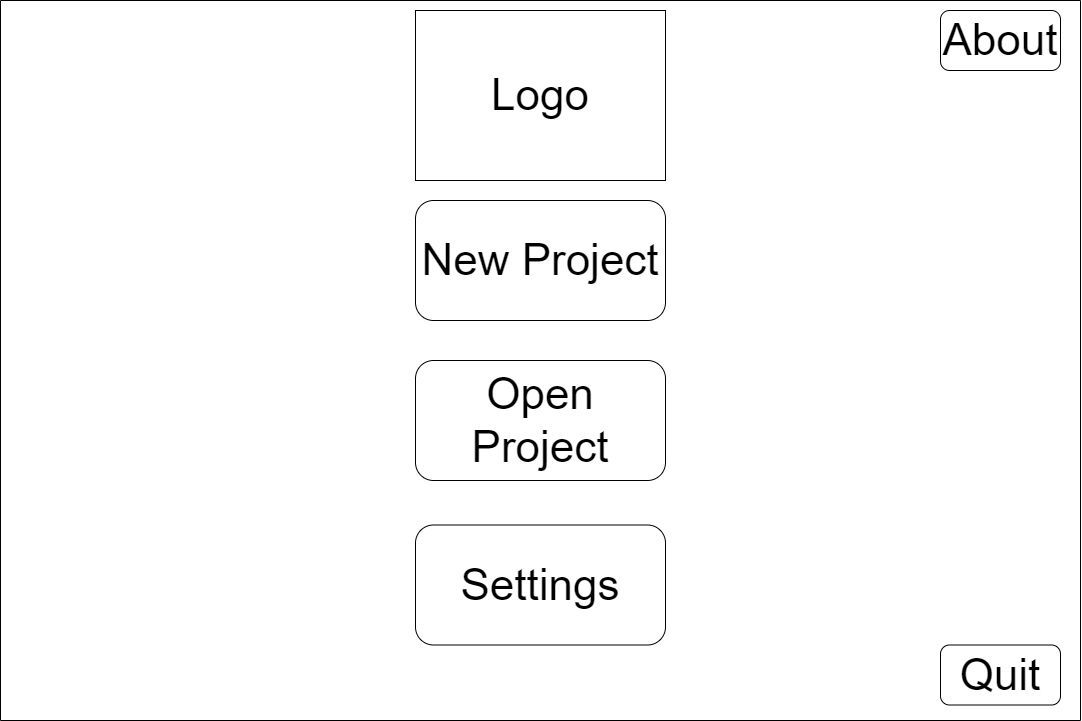

The diagram above was exported from draw.io. Its source (the exported page's mxGraphModel, read from the mxfile embedded in the PNG):
<mxGraphModel dx="1221" dy="811" grid="1" gridSize="10" guides="1" tooltips="1" connect="1" arrows="1" fold="1" page="1" pageScale="1" pageWidth="827" pageHeight="1169" math="0" shadow="0">
  <root>
    <mxCell id="ByZqfT-NYa6IWPlVlSL2-0" />
    <mxCell id="ByZqfT-NYa6IWPlVlSL2-1" parent="ByZqfT-NYa6IWPlVlSL2-0" />
    <mxCell id="ByZqfT-NYa6IWPlVlSL2-4" value="" style="swimlane;startSize=0;fontSize=44;" vertex="1" parent="ByZqfT-NYa6IWPlVlSL2-1">
      <mxGeometry width="1080" height="720" as="geometry">
        <mxRectangle width="50" height="40" as="alternateBounds" />
      </mxGeometry>
    </mxCell>
    <mxCell id="ByZqfT-NYa6IWPlVlSL2-6" value="New Project" style="rounded=1;whiteSpace=wrap;html=1;fontSize=44;" vertex="1" parent="ByZqfT-NYa6IWPlVlSL2-4">
      <mxGeometry x="415" y="200" width="250" height="120" as="geometry" />
    </mxCell>
    <mxCell id="ByZqfT-NYa6IWPlVlSL2-7" value="Open Project" style="rounded=1;whiteSpace=wrap;html=1;fontSize=44;" vertex="1" parent="ByZqfT-NYa6IWPlVlSL2-4">
      <mxGeometry x="415" y="360" width="250" height="120" as="geometry" />
    </mxCell>
    <mxCell id="ByZqfT-NYa6IWPlVlSL2-8" value="Settings" style="rounded=1;whiteSpace=wrap;html=1;fontSize=44;" vertex="1" parent="ByZqfT-NYa6IWPlVlSL2-4">
      <mxGeometry x="415" y="524.5" width="250" height="120" as="geometry" />
    </mxCell>
    <mxCell id="ByZqfT-NYa6IWPlVlSL2-9" value="Quit" style="rounded=1;whiteSpace=wrap;html=1;fontSize=44;" vertex="1" parent="ByZqfT-NYa6IWPlVlSL2-4">
      <mxGeometry x="940" y="644.5" width="120" height="60" as="geometry" />
    </mxCell>
    <mxCell id="ByZqfT-NYa6IWPlVlSL2-10" value="Logo" style="rounded=0;whiteSpace=wrap;html=1;fontSize=44;" vertex="1" parent="ByZqfT-NYa6IWPlVlSL2-4">
      <mxGeometry x="415" y="10" width="250" height="170" as="geometry" />
    </mxCell>
    <mxCell id="ByZqfT-NYa6IWPlVlSL2-11" value="About" style="rounded=1;whiteSpace=wrap;html=1;fontSize=44;" vertex="1" parent="ByZqfT-NYa6IWPlVlSL2-4">
      <mxGeometry x="940" y="10" width="120" height="60" as="geometry" />
    </mxCell>
  </root>
</mxGraphModel>